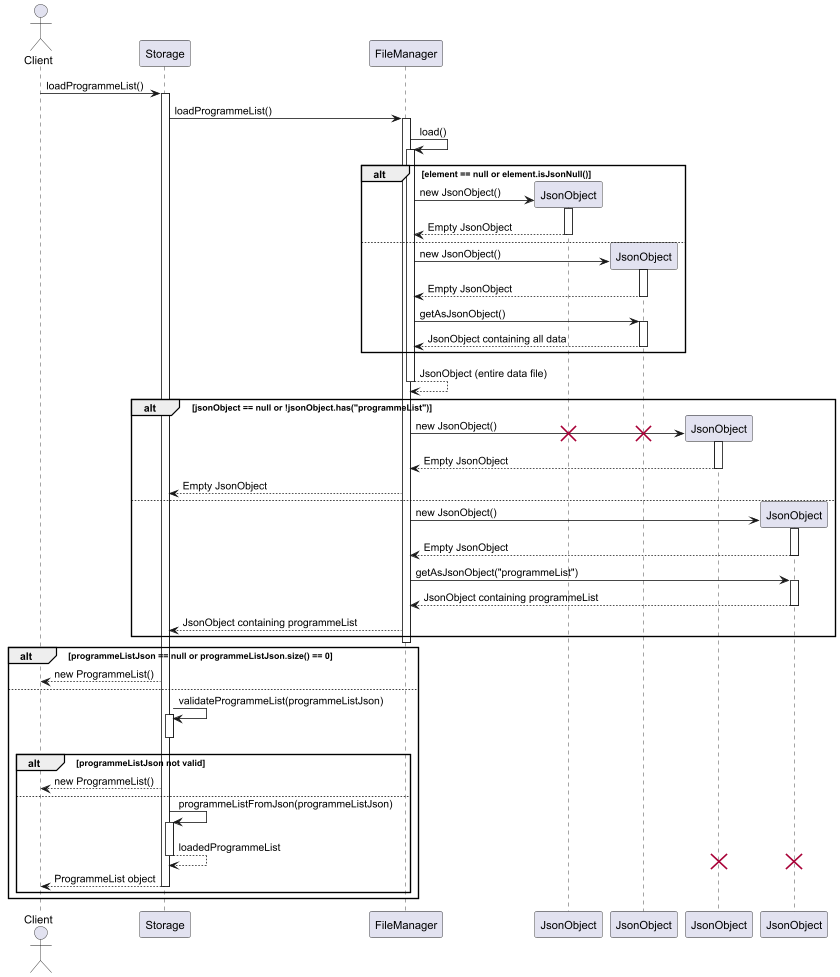

The diagram above was rendered by PlantUML. Its source (embedded in the PNG):
@startuml

actor Client

Client -> Storage : loadProgrammeList()
activate Storage

Storage -> FileManager : loadProgrammeList()
activate FileManager

FileManager -> FileManager : load()
activate FileManager
alt element == null or element.isJsonNull()
    create JsonObject as emptyJsonObject
    FileManager -> emptyJsonObject : new JsonObject()
    activate emptyJsonObject
    emptyJsonObject --> FileManager : Empty JsonObject
    deactivate emptyJsonObject
else
    create JsonObject as allDataJsonObject
    FileManager -> allDataJsonObject : new JsonObject()
    activate allDataJsonObject
    allDataJsonObject --> FileManager : Empty JsonObject
    deactivate allDataJsonObject
    FileManager -> allDataJsonObject : getAsJsonObject()
    activate allDataJsonObject
    allDataJsonObject --> FileManager : JsonObject containing all data
    deactivate allDataJsonObject

end

FileManager --> FileManager : JsonObject (entire data file)
deactivate FileManager

alt jsonObject == null or !jsonObject.has("programmeList")
    create JsonObject as emptyProgrammeListJsonObject
    FileManager -> emptyProgrammeListJsonObject : new JsonObject()
    activate emptyProgrammeListJsonObject
    destroy allDataJsonObject
    destroy emptyJsonObject
    emptyProgrammeListJsonObject --> FileManager : Empty JsonObject
    deactivate emptyProgrammeListJsonObject
    FileManager --> Storage : Empty JsonObject
    deactivate JsonObject
else
    create JsonObject
    FileManager -> JsonObject : new JsonObject()
    activate JsonObject
    JsonObject --> FileManager : Empty JsonObject
    deactivate JsonObject
    FileManager -> JsonObject : getAsJsonObject("programmeList")
    activate JsonObject
    JsonObject --> FileManager : JsonObject containing programmeList
    deactivate JsonObject
    FileManager --> Storage : JsonObject containing programmeList
end
deactivate FileManager

alt programmeListJson == null or programmeListJson.size() == 0
    Storage --> Client : new ProgrammeList()
else
    Storage -> Storage : validateProgrammeList(programmeListJson)
    activate Storage
    deactivate Storage
    alt programmeListJson not valid
    Storage --> Client : new ProgrammeList()
    else
    Storage -> Storage : programmeListFromJson(programmeListJson)
    activate Storage
    Storage --> Storage : loadedProgrammeList
    deactivate Storage
    destroy emptyProgrammeListJsonObject
    destroy JsonObject
    Storage --> Client : ProgrammeList object
    deactivate Storage
    end
end
deactivate Storage

@enduml